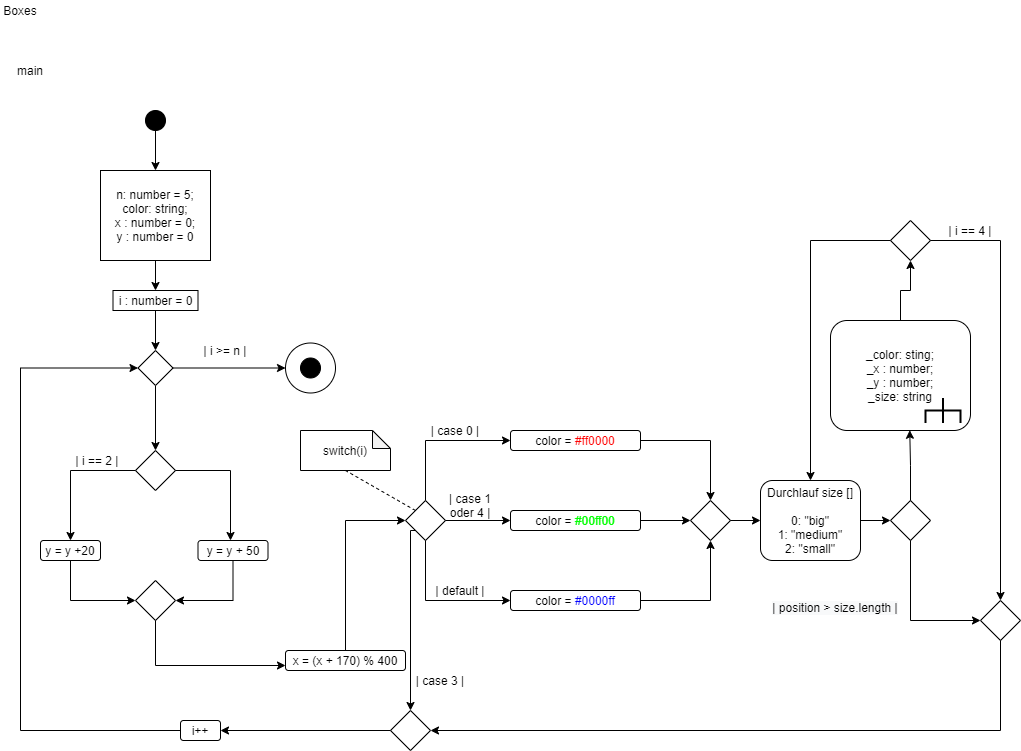

The diagram above was exported from draw.io. Its source (the exported page's mxGraphModel, read from the mxfile embedded in the PNG):
<mxGraphModel dx="1024" dy="592" grid="1" gridSize="10" guides="1" tooltips="1" connect="1" arrows="1" fold="1" page="1" pageScale="1" pageWidth="1169" pageHeight="827" math="0" shadow="0">
  <root>
    <mxCell id="0" />
    <mxCell id="1" parent="0" />
    <mxCell id="WO2D4ItSdlsIG8OJ9DgZ-1" value="main" style="text;html=1;strokeColor=none;fillColor=none;align=center;verticalAlign=middle;whiteSpace=wrap;rounded=0;" vertex="1" parent="1">
      <mxGeometry x="40" y="80" width="40" height="20" as="geometry" />
    </mxCell>
    <mxCell id="WO2D4ItSdlsIG8OJ9DgZ-2" value="Boxes" style="text;html=1;strokeColor=none;fillColor=none;align=center;verticalAlign=middle;whiteSpace=wrap;rounded=0;" vertex="1" parent="1">
      <mxGeometry x="30" y="20" width="40" height="20" as="geometry" />
    </mxCell>
    <mxCell id="WO2D4ItSdlsIG8OJ9DgZ-6" style="edgeStyle=orthogonalEdgeStyle;rounded=0;orthogonalLoop=1;jettySize=auto;html=1;exitX=0.5;exitY=1;exitDx=0;exitDy=0;entryX=0.5;entryY=0;entryDx=0;entryDy=0;" edge="1" parent="1" source="WO2D4ItSdlsIG8OJ9DgZ-5" target="WO2D4ItSdlsIG8OJ9DgZ-7">
      <mxGeometry relative="1" as="geometry">
        <mxPoint x="185" y="210" as="targetPoint" />
      </mxGeometry>
    </mxCell>
    <mxCell id="WO2D4ItSdlsIG8OJ9DgZ-5" value="" style="ellipse;whiteSpace=wrap;html=1;aspect=fixed;fillColor=#000000;" vertex="1" parent="1">
      <mxGeometry x="175" y="130" width="20" height="20" as="geometry" />
    </mxCell>
    <mxCell id="WO2D4ItSdlsIG8OJ9DgZ-12" style="edgeStyle=orthogonalEdgeStyle;rounded=0;orthogonalLoop=1;jettySize=auto;html=1;exitX=0.5;exitY=1;exitDx=0;exitDy=0;" edge="1" parent="1" source="WO2D4ItSdlsIG8OJ9DgZ-7" target="WO2D4ItSdlsIG8OJ9DgZ-13">
      <mxGeometry relative="1" as="geometry">
        <mxPoint x="185" y="350" as="targetPoint" />
      </mxGeometry>
    </mxCell>
    <mxCell id="WO2D4ItSdlsIG8OJ9DgZ-7" value="n: number = 5;&lt;br&gt;color: string;&lt;br&gt;x : number = 0;&lt;br&gt;y : number = 0" style="text;html=1;fillColor=none;align=center;verticalAlign=middle;whiteSpace=wrap;rounded=0;strokeColor=#000000;" vertex="1" parent="1">
      <mxGeometry x="130" y="190" width="110" height="90" as="geometry" />
    </mxCell>
    <mxCell id="WO2D4ItSdlsIG8OJ9DgZ-10" style="edgeStyle=orthogonalEdgeStyle;rounded=0;orthogonalLoop=1;jettySize=auto;html=1;entryX=0;entryY=0.5;entryDx=0;entryDy=0;" edge="1" parent="1" source="WO2D4ItSdlsIG8OJ9DgZ-9" target="WO2D4ItSdlsIG8OJ9DgZ-21">
      <mxGeometry relative="1" as="geometry">
        <mxPoint x="290" y="387.5" as="targetPoint" />
      </mxGeometry>
    </mxCell>
    <mxCell id="WO2D4ItSdlsIG8OJ9DgZ-22" style="edgeStyle=orthogonalEdgeStyle;rounded=0;orthogonalLoop=1;jettySize=auto;html=1;exitX=0.5;exitY=1;exitDx=0;exitDy=0;" edge="1" parent="1" source="WO2D4ItSdlsIG8OJ9DgZ-9">
      <mxGeometry relative="1" as="geometry">
        <mxPoint x="185" y="470" as="targetPoint" />
      </mxGeometry>
    </mxCell>
    <mxCell id="WO2D4ItSdlsIG8OJ9DgZ-9" value="" style="rhombus;whiteSpace=wrap;html=1;" vertex="1" parent="1">
      <mxGeometry x="167.5" y="370" width="35" height="35" as="geometry" />
    </mxCell>
    <mxCell id="WO2D4ItSdlsIG8OJ9DgZ-15" style="edgeStyle=orthogonalEdgeStyle;rounded=0;orthogonalLoop=1;jettySize=auto;html=1;entryX=0.5;entryY=0;entryDx=0;entryDy=0;" edge="1" parent="1" source="WO2D4ItSdlsIG8OJ9DgZ-13" target="WO2D4ItSdlsIG8OJ9DgZ-9">
      <mxGeometry relative="1" as="geometry">
        <mxPoint x="185" y="410" as="targetPoint" />
      </mxGeometry>
    </mxCell>
    <mxCell id="WO2D4ItSdlsIG8OJ9DgZ-13" value="i : number = 0" style="text;html=1;fillColor=none;align=center;verticalAlign=middle;whiteSpace=wrap;rounded=0;strokeColor=#000000;" vertex="1" parent="1">
      <mxGeometry x="142.5" y="310" width="85" height="20" as="geometry" />
    </mxCell>
    <mxCell id="WO2D4ItSdlsIG8OJ9DgZ-19" value="| i &amp;gt;= n |" style="text;html=1;strokeColor=none;fillColor=none;align=center;verticalAlign=middle;whiteSpace=wrap;rounded=0;" vertex="1" parent="1">
      <mxGeometry x="220" y="360" width="70" height="20" as="geometry" />
    </mxCell>
    <mxCell id="WO2D4ItSdlsIG8OJ9DgZ-20" value="" style="ellipse;whiteSpace=wrap;html=1;aspect=fixed;strokeColor=#000000;fillColor=#000000;" vertex="1" parent="1">
      <mxGeometry x="330" y="377.5" width="20" height="20" as="geometry" />
    </mxCell>
    <mxCell id="WO2D4ItSdlsIG8OJ9DgZ-21" value="" style="ellipse;whiteSpace=wrap;html=1;aspect=fixed;strokeColor=#000000;fillColor=none;" vertex="1" parent="1">
      <mxGeometry x="315" y="362.5" width="50" height="50" as="geometry" />
    </mxCell>
    <mxCell id="WO2D4ItSdlsIG8OJ9DgZ-26" style="edgeStyle=orthogonalEdgeStyle;rounded=0;orthogonalLoop=1;jettySize=auto;html=1;" edge="1" parent="1" source="WO2D4ItSdlsIG8OJ9DgZ-25">
      <mxGeometry relative="1" as="geometry">
        <mxPoint x="260" y="560" as="targetPoint" />
      </mxGeometry>
    </mxCell>
    <mxCell id="WO2D4ItSdlsIG8OJ9DgZ-27" style="edgeStyle=orthogonalEdgeStyle;rounded=0;orthogonalLoop=1;jettySize=auto;html=1;entryX=0.5;entryY=0;entryDx=0;entryDy=0;" edge="1" parent="1" source="WO2D4ItSdlsIG8OJ9DgZ-25" target="WO2D4ItSdlsIG8OJ9DgZ-30">
      <mxGeometry relative="1" as="geometry">
        <mxPoint x="100" y="570" as="targetPoint" />
      </mxGeometry>
    </mxCell>
    <mxCell id="WO2D4ItSdlsIG8OJ9DgZ-25" value="" style="rhombus;whiteSpace=wrap;html=1;strokeColor=#000000;fillColor=none;" vertex="1" parent="1">
      <mxGeometry x="165" y="470" width="40" height="40" as="geometry" />
    </mxCell>
    <mxCell id="WO2D4ItSdlsIG8OJ9DgZ-29" value="| i == 2 |" style="text;html=1;strokeColor=none;fillColor=none;align=center;verticalAlign=middle;whiteSpace=wrap;rounded=0;" vertex="1" parent="1">
      <mxGeometry x="102.5" y="470" width="47.5" height="20" as="geometry" />
    </mxCell>
    <mxCell id="WO2D4ItSdlsIG8OJ9DgZ-34" style="edgeStyle=orthogonalEdgeStyle;rounded=0;orthogonalLoop=1;jettySize=auto;html=1;exitX=0.5;exitY=1;exitDx=0;exitDy=0;entryX=0;entryY=0.5;entryDx=0;entryDy=0;" edge="1" parent="1" source="WO2D4ItSdlsIG8OJ9DgZ-30" target="WO2D4ItSdlsIG8OJ9DgZ-33">
      <mxGeometry relative="1" as="geometry" />
    </mxCell>
    <mxCell id="WO2D4ItSdlsIG8OJ9DgZ-30" value="y = y +20" style="text;html=1;fillColor=none;align=center;verticalAlign=middle;whiteSpace=wrap;rounded=1;strokeColor=#000000;glass=0;" vertex="1" parent="1">
      <mxGeometry x="70" y="560" width="60" height="20" as="geometry" />
    </mxCell>
    <mxCell id="WO2D4ItSdlsIG8OJ9DgZ-35" style="edgeStyle=orthogonalEdgeStyle;rounded=0;orthogonalLoop=1;jettySize=auto;html=1;exitX=0.5;exitY=1;exitDx=0;exitDy=0;entryX=1;entryY=0.5;entryDx=0;entryDy=0;" edge="1" parent="1" source="WO2D4ItSdlsIG8OJ9DgZ-32" target="WO2D4ItSdlsIG8OJ9DgZ-33">
      <mxGeometry relative="1" as="geometry" />
    </mxCell>
    <mxCell id="WO2D4ItSdlsIG8OJ9DgZ-32" value="y = y + 50" style="rounded=1;whiteSpace=wrap;html=1;glass=0;strokeColor=#000000;fillColor=none;" vertex="1" parent="1">
      <mxGeometry x="227.5" y="560" width="70" height="20" as="geometry" />
    </mxCell>
    <mxCell id="WO2D4ItSdlsIG8OJ9DgZ-37" style="edgeStyle=orthogonalEdgeStyle;rounded=0;orthogonalLoop=1;jettySize=auto;html=1;exitX=0.5;exitY=1;exitDx=0;exitDy=0;entryX=0;entryY=0.75;entryDx=0;entryDy=0;" edge="1" parent="1" source="WO2D4ItSdlsIG8OJ9DgZ-33" target="WO2D4ItSdlsIG8OJ9DgZ-36">
      <mxGeometry relative="1" as="geometry" />
    </mxCell>
    <mxCell id="WO2D4ItSdlsIG8OJ9DgZ-33" value="" style="rhombus;whiteSpace=wrap;html=1;rounded=0;glass=0;strokeColor=#000000;fillColor=none;" vertex="1" parent="1">
      <mxGeometry x="165" y="600" width="40" height="40" as="geometry" />
    </mxCell>
    <mxCell id="WO2D4ItSdlsIG8OJ9DgZ-39" style="edgeStyle=orthogonalEdgeStyle;rounded=0;orthogonalLoop=1;jettySize=auto;html=1;entryX=0;entryY=0.5;entryDx=0;entryDy=0;" edge="1" parent="1" source="WO2D4ItSdlsIG8OJ9DgZ-36" target="WO2D4ItSdlsIG8OJ9DgZ-38">
      <mxGeometry relative="1" as="geometry" />
    </mxCell>
    <mxCell id="WO2D4ItSdlsIG8OJ9DgZ-36" value="x = (x + 170) % 400" style="text;html=1;fillColor=none;align=center;verticalAlign=middle;whiteSpace=wrap;rounded=1;glass=0;strokeColor=#000000;" vertex="1" parent="1">
      <mxGeometry x="315" y="670" width="120" height="20" as="geometry" />
    </mxCell>
    <mxCell id="WO2D4ItSdlsIG8OJ9DgZ-44" style="edgeStyle=orthogonalEdgeStyle;rounded=0;orthogonalLoop=1;jettySize=auto;html=1;exitX=0.5;exitY=0;exitDx=0;exitDy=0;entryX=0;entryY=0.5;entryDx=0;entryDy=0;strokeColor=#000000;" edge="1" parent="1" source="WO2D4ItSdlsIG8OJ9DgZ-38" target="WO2D4ItSdlsIG8OJ9DgZ-43">
      <mxGeometry relative="1" as="geometry" />
    </mxCell>
    <mxCell id="WO2D4ItSdlsIG8OJ9DgZ-47" style="edgeStyle=orthogonalEdgeStyle;rounded=0;orthogonalLoop=1;jettySize=auto;html=1;exitX=1;exitY=0.5;exitDx=0;exitDy=0;entryX=0;entryY=0.5;entryDx=0;entryDy=0;strokeColor=#000000;" edge="1" parent="1" source="WO2D4ItSdlsIG8OJ9DgZ-38" target="WO2D4ItSdlsIG8OJ9DgZ-46">
      <mxGeometry relative="1" as="geometry" />
    </mxCell>
    <mxCell id="WO2D4ItSdlsIG8OJ9DgZ-50" style="edgeStyle=orthogonalEdgeStyle;rounded=0;orthogonalLoop=1;jettySize=auto;html=1;exitX=0.5;exitY=1;exitDx=0;exitDy=0;entryX=0;entryY=0.5;entryDx=0;entryDy=0;strokeColor=#000000;" edge="1" parent="1" source="WO2D4ItSdlsIG8OJ9DgZ-38" target="WO2D4ItSdlsIG8OJ9DgZ-49">
      <mxGeometry relative="1" as="geometry" />
    </mxCell>
    <mxCell id="WO2D4ItSdlsIG8OJ9DgZ-52" style="edgeStyle=orthogonalEdgeStyle;rounded=0;orthogonalLoop=1;jettySize=auto;html=1;exitX=0;exitY=1;exitDx=0;exitDy=0;strokeColor=#000000;entryX=0.5;entryY=0;entryDx=0;entryDy=0;" edge="1" parent="1" source="WO2D4ItSdlsIG8OJ9DgZ-38" target="WO2D4ItSdlsIG8OJ9DgZ-53">
      <mxGeometry relative="1" as="geometry">
        <mxPoint x="445" y="720" as="targetPoint" />
        <Array as="points">
          <mxPoint x="440" y="550" />
        </Array>
      </mxGeometry>
    </mxCell>
    <mxCell id="WO2D4ItSdlsIG8OJ9DgZ-38" value="" style="rhombus;whiteSpace=wrap;html=1;rounded=0;glass=0;strokeColor=#000000;fillColor=none;" vertex="1" parent="1">
      <mxGeometry x="435" y="520" width="40" height="40" as="geometry" />
    </mxCell>
    <mxCell id="WO2D4ItSdlsIG8OJ9DgZ-40" value="switch(i)" style="shape=note;whiteSpace=wrap;html=1;backgroundOutline=1;darkOpacity=0.05;rounded=0;glass=0;strokeColor=#000000;fillColor=none;size=18;" vertex="1" parent="1">
      <mxGeometry x="330" y="450" width="90" height="40" as="geometry" />
    </mxCell>
    <mxCell id="WO2D4ItSdlsIG8OJ9DgZ-42" value="" style="endArrow=none;dashed=1;html=1;exitX=0;exitY=0;exitDx=0;exitDy=0;entryX=0.5;entryY=1;entryDx=0;entryDy=0;entryPerimeter=0;" edge="1" parent="1" source="WO2D4ItSdlsIG8OJ9DgZ-38" target="WO2D4ItSdlsIG8OJ9DgZ-40">
      <mxGeometry width="50" height="50" relative="1" as="geometry">
        <mxPoint x="350" y="580" as="sourcePoint" />
        <mxPoint x="400" y="530" as="targetPoint" />
      </mxGeometry>
    </mxCell>
    <mxCell id="WO2D4ItSdlsIG8OJ9DgZ-62" style="edgeStyle=orthogonalEdgeStyle;rounded=0;orthogonalLoop=1;jettySize=auto;html=1;exitX=1;exitY=0.5;exitDx=0;exitDy=0;entryX=0.5;entryY=0;entryDx=0;entryDy=0;strokeColor=#000000;" edge="1" parent="1" source="WO2D4ItSdlsIG8OJ9DgZ-43" target="WO2D4ItSdlsIG8OJ9DgZ-59">
      <mxGeometry relative="1" as="geometry" />
    </mxCell>
    <mxCell id="WO2D4ItSdlsIG8OJ9DgZ-43" value="color = &lt;font color=&quot;#ff0000&quot;&gt;#ff0000&lt;/font&gt;" style="text;html=1;fillColor=none;align=center;verticalAlign=middle;whiteSpace=wrap;rounded=1;glass=0;strokeColor=#000000;" vertex="1" parent="1">
      <mxGeometry x="540" y="450" width="130" height="20" as="geometry" />
    </mxCell>
    <mxCell id="WO2D4ItSdlsIG8OJ9DgZ-45" value="| case 0 |" style="text;html=1;strokeColor=none;fillColor=none;align=center;verticalAlign=middle;whiteSpace=wrap;rounded=0;glass=0;" vertex="1" parent="1">
      <mxGeometry x="450" y="440" width="70" height="20" as="geometry" />
    </mxCell>
    <mxCell id="WO2D4ItSdlsIG8OJ9DgZ-60" style="edgeStyle=orthogonalEdgeStyle;rounded=0;orthogonalLoop=1;jettySize=auto;html=1;entryX=0;entryY=0.5;entryDx=0;entryDy=0;strokeColor=#000000;" edge="1" parent="1" source="WO2D4ItSdlsIG8OJ9DgZ-46" target="WO2D4ItSdlsIG8OJ9DgZ-59">
      <mxGeometry relative="1" as="geometry" />
    </mxCell>
    <mxCell id="WO2D4ItSdlsIG8OJ9DgZ-46" value="color = &lt;font color=&quot;#00ff00&quot;&gt;#00ff00&lt;/font&gt;" style="rounded=1;whiteSpace=wrap;html=1;glass=0;strokeColor=#000000;fillColor=none;" vertex="1" parent="1">
      <mxGeometry x="540" y="530" width="130" height="20" as="geometry" />
    </mxCell>
    <mxCell id="WO2D4ItSdlsIG8OJ9DgZ-48" value="| case 1 oder 4 |" style="text;html=1;strokeColor=none;fillColor=none;align=center;verticalAlign=middle;whiteSpace=wrap;rounded=0;glass=0;" vertex="1" parent="1">
      <mxGeometry x="470" y="510" width="60" height="30" as="geometry" />
    </mxCell>
    <mxCell id="WO2D4ItSdlsIG8OJ9DgZ-63" style="edgeStyle=orthogonalEdgeStyle;rounded=0;orthogonalLoop=1;jettySize=auto;html=1;exitX=1;exitY=0.5;exitDx=0;exitDy=0;entryX=0.5;entryY=1;entryDx=0;entryDy=0;strokeColor=#000000;" edge="1" parent="1" source="WO2D4ItSdlsIG8OJ9DgZ-49" target="WO2D4ItSdlsIG8OJ9DgZ-59">
      <mxGeometry relative="1" as="geometry" />
    </mxCell>
    <mxCell id="WO2D4ItSdlsIG8OJ9DgZ-49" value="color =&lt;font color=&quot;#0000ff&quot;&gt; #0000ff&lt;/font&gt;" style="text;html=1;fillColor=none;align=center;verticalAlign=middle;whiteSpace=wrap;rounded=1;glass=0;strokeColor=#000000;" vertex="1" parent="1">
      <mxGeometry x="540" y="610" width="130" height="20" as="geometry" />
    </mxCell>
    <mxCell id="WO2D4ItSdlsIG8OJ9DgZ-56" style="edgeStyle=orthogonalEdgeStyle;rounded=0;orthogonalLoop=1;jettySize=auto;html=1;exitX=0;exitY=0.5;exitDx=0;exitDy=0;strokeColor=#000000;" edge="1" parent="1" source="WO2D4ItSdlsIG8OJ9DgZ-53" target="WO2D4ItSdlsIG8OJ9DgZ-55">
      <mxGeometry relative="1" as="geometry" />
    </mxCell>
    <mxCell id="WO2D4ItSdlsIG8OJ9DgZ-53" value="" style="rhombus;whiteSpace=wrap;html=1;rounded=0;glass=0;strokeColor=#000000;fillColor=none;" vertex="1" parent="1">
      <mxGeometry x="420" y="730" width="40" height="40" as="geometry" />
    </mxCell>
    <mxCell id="WO2D4ItSdlsIG8OJ9DgZ-54" value="| case 3 |" style="text;html=1;strokeColor=none;fillColor=none;align=center;verticalAlign=middle;whiteSpace=wrap;rounded=0;glass=0;" vertex="1" parent="1">
      <mxGeometry x="440" y="690" width="60" height="20" as="geometry" />
    </mxCell>
    <mxCell id="WO2D4ItSdlsIG8OJ9DgZ-57" style="edgeStyle=orthogonalEdgeStyle;rounded=0;orthogonalLoop=1;jettySize=auto;html=1;exitX=0;exitY=0.5;exitDx=0;exitDy=0;entryX=0;entryY=0.5;entryDx=0;entryDy=0;strokeColor=#000000;" edge="1" parent="1" source="WO2D4ItSdlsIG8OJ9DgZ-55" target="WO2D4ItSdlsIG8OJ9DgZ-9">
      <mxGeometry relative="1" as="geometry">
        <Array as="points">
          <mxPoint x="50" y="750" />
          <mxPoint x="50" y="388" />
        </Array>
      </mxGeometry>
    </mxCell>
    <mxCell id="WO2D4ItSdlsIG8OJ9DgZ-55" value="i++" style="text;html=1;fillColor=none;align=center;verticalAlign=middle;whiteSpace=wrap;rounded=1;glass=0;strokeColor=#000000;" vertex="1" parent="1">
      <mxGeometry x="210" y="740" width="40" height="20" as="geometry" />
    </mxCell>
    <mxCell id="WO2D4ItSdlsIG8OJ9DgZ-58" value="| default |" style="text;html=1;strokeColor=none;fillColor=none;align=center;verticalAlign=middle;whiteSpace=wrap;rounded=0;glass=0;" vertex="1" parent="1">
      <mxGeometry x="460" y="600" width="60" height="20" as="geometry" />
    </mxCell>
    <mxCell id="WO2D4ItSdlsIG8OJ9DgZ-65" style="edgeStyle=orthogonalEdgeStyle;rounded=0;orthogonalLoop=1;jettySize=auto;html=1;exitX=1;exitY=0.5;exitDx=0;exitDy=0;entryX=0;entryY=0.5;entryDx=0;entryDy=0;strokeColor=#000000;" edge="1" parent="1" source="WO2D4ItSdlsIG8OJ9DgZ-59" target="WO2D4ItSdlsIG8OJ9DgZ-64">
      <mxGeometry relative="1" as="geometry" />
    </mxCell>
    <mxCell id="WO2D4ItSdlsIG8OJ9DgZ-59" value="" style="rhombus;whiteSpace=wrap;html=1;rounded=0;glass=0;strokeColor=#000000;fillColor=none;" vertex="1" parent="1">
      <mxGeometry x="720" y="520" width="40" height="40" as="geometry" />
    </mxCell>
    <mxCell id="WO2D4ItSdlsIG8OJ9DgZ-67" style="edgeStyle=orthogonalEdgeStyle;rounded=0;orthogonalLoop=1;jettySize=auto;html=1;exitX=1;exitY=0.5;exitDx=0;exitDy=0;entryX=0;entryY=0.5;entryDx=0;entryDy=0;strokeColor=#000000;" edge="1" parent="1" source="WO2D4ItSdlsIG8OJ9DgZ-64" target="WO2D4ItSdlsIG8OJ9DgZ-66">
      <mxGeometry relative="1" as="geometry" />
    </mxCell>
    <mxCell id="WO2D4ItSdlsIG8OJ9DgZ-64" value="Durchlauf size []&lt;br&gt;&lt;br&gt;0: &quot;big&quot;&lt;br&gt;1: &quot;medium&quot;&lt;br&gt;2: &quot;small&quot;" style="text;html=1;fillColor=none;align=center;verticalAlign=middle;whiteSpace=wrap;rounded=1;glass=0;strokeColor=#000000;" vertex="1" parent="1">
      <mxGeometry x="790" y="500" width="100" height="80" as="geometry" />
    </mxCell>
    <mxCell id="WO2D4ItSdlsIG8OJ9DgZ-69" style="edgeStyle=orthogonalEdgeStyle;rounded=0;orthogonalLoop=1;jettySize=auto;html=1;exitX=0.5;exitY=1;exitDx=0;exitDy=0;entryX=0;entryY=0.5;entryDx=0;entryDy=0;strokeColor=#000000;" edge="1" parent="1" source="WO2D4ItSdlsIG8OJ9DgZ-66" target="WO2D4ItSdlsIG8OJ9DgZ-68">
      <mxGeometry relative="1" as="geometry" />
    </mxCell>
    <mxCell id="WO2D4ItSdlsIG8OJ9DgZ-78" style="edgeStyle=orthogonalEdgeStyle;rounded=0;orthogonalLoop=1;jettySize=auto;html=1;exitX=0.5;exitY=0;exitDx=0;exitDy=0;entryX=0.566;entryY=0.998;entryDx=0;entryDy=0;entryPerimeter=0;strokeColor=#000000;strokeWidth=1;" edge="1" parent="1" source="WO2D4ItSdlsIG8OJ9DgZ-66" target="WO2D4ItSdlsIG8OJ9DgZ-74">
      <mxGeometry relative="1" as="geometry" />
    </mxCell>
    <mxCell id="WO2D4ItSdlsIG8OJ9DgZ-66" value="" style="rhombus;whiteSpace=wrap;html=1;rounded=0;glass=0;strokeColor=#000000;fillColor=none;" vertex="1" parent="1">
      <mxGeometry x="920" y="520" width="40" height="40" as="geometry" />
    </mxCell>
    <mxCell id="WO2D4ItSdlsIG8OJ9DgZ-73" style="edgeStyle=orthogonalEdgeStyle;rounded=0;orthogonalLoop=1;jettySize=auto;html=1;exitX=0.5;exitY=1;exitDx=0;exitDy=0;entryX=1;entryY=0.5;entryDx=0;entryDy=0;strokeColor=#000000;" edge="1" parent="1" source="WO2D4ItSdlsIG8OJ9DgZ-68" target="WO2D4ItSdlsIG8OJ9DgZ-53">
      <mxGeometry relative="1" as="geometry" />
    </mxCell>
    <mxCell id="WO2D4ItSdlsIG8OJ9DgZ-68" value="" style="rhombus;whiteSpace=wrap;html=1;rounded=0;glass=0;strokeColor=#000000;fillColor=none;" vertex="1" parent="1">
      <mxGeometry x="1010" y="620" width="40" height="40" as="geometry" />
    </mxCell>
    <mxCell id="WO2D4ItSdlsIG8OJ9DgZ-70" value="&lt;br&gt;&lt;span style=&quot;color: rgb(0 , 0 , 0) ; font-family: &amp;#34;helvetica&amp;#34; ; font-size: 12px ; font-style: normal ; font-weight: 400 ; letter-spacing: normal ; text-align: center ; text-indent: 0px ; text-transform: none ; word-spacing: 0px ; background-color: rgb(248 , 249 , 250) ; display: inline ; float: none&quot;&gt;| position &amp;gt; size.length |&lt;/span&gt;" style="text;html=1;strokeColor=none;fillColor=none;align=center;verticalAlign=middle;whiteSpace=wrap;rounded=0;glass=0;" vertex="1" parent="1">
      <mxGeometry x="800" y="610" width="130" height="20" as="geometry" />
    </mxCell>
    <mxCell id="WO2D4ItSdlsIG8OJ9DgZ-79" style="edgeStyle=orthogonalEdgeStyle;rounded=0;orthogonalLoop=1;jettySize=auto;html=1;exitX=0.5;exitY=0;exitDx=0;exitDy=0;entryX=0.5;entryY=1;entryDx=0;entryDy=0;strokeColor=#000000;strokeWidth=1;" edge="1" parent="1" source="WO2D4ItSdlsIG8OJ9DgZ-74" target="WO2D4ItSdlsIG8OJ9DgZ-77">
      <mxGeometry relative="1" as="geometry" />
    </mxCell>
    <mxCell id="WO2D4ItSdlsIG8OJ9DgZ-74" value="_color: sting;&lt;br&gt;_x : number;&lt;br&gt;_y : number;&lt;br&gt;_size: string" style="rounded=1;whiteSpace=wrap;html=1;glass=0;strokeColor=#000000;fillColor=none;" vertex="1" parent="1">
      <mxGeometry x="860" y="340" width="140" height="110" as="geometry" />
    </mxCell>
    <mxCell id="WO2D4ItSdlsIG8OJ9DgZ-75" value="" style="strokeWidth=2;html=1;shape=mxgraph.flowchart.annotation_2;align=left;labelPosition=right;pointerEvents=1;rounded=0;glass=0;fillColor=none;rotation=90;" vertex="1" parent="1">
      <mxGeometry x="960" y="412.5" width="25" height="35" as="geometry" />
    </mxCell>
    <mxCell id="WO2D4ItSdlsIG8OJ9DgZ-76" value="" style="endArrow=none;html=1;strokeColor=#000000;entryX=0;entryY=0.5;entryDx=0;entryDy=0;entryPerimeter=0;exitX=1;exitY=0.5;exitDx=0;exitDy=0;exitPerimeter=0;strokeWidth=2;" edge="1" parent="1" source="WO2D4ItSdlsIG8OJ9DgZ-75" target="WO2D4ItSdlsIG8OJ9DgZ-75">
      <mxGeometry width="50" height="50" relative="1" as="geometry">
        <mxPoint x="840" y="490" as="sourcePoint" />
        <mxPoint x="890" y="440" as="targetPoint" />
      </mxGeometry>
    </mxCell>
    <mxCell id="WO2D4ItSdlsIG8OJ9DgZ-80" style="edgeStyle=orthogonalEdgeStyle;rounded=0;orthogonalLoop=1;jettySize=auto;html=1;exitX=1;exitY=0.5;exitDx=0;exitDy=0;entryX=0.5;entryY=0;entryDx=0;entryDy=0;strokeColor=#000000;strokeWidth=1;" edge="1" parent="1" source="WO2D4ItSdlsIG8OJ9DgZ-77" target="WO2D4ItSdlsIG8OJ9DgZ-68">
      <mxGeometry relative="1" as="geometry" />
    </mxCell>
    <mxCell id="WO2D4ItSdlsIG8OJ9DgZ-81" style="edgeStyle=orthogonalEdgeStyle;rounded=0;orthogonalLoop=1;jettySize=auto;html=1;exitX=0;exitY=0.5;exitDx=0;exitDy=0;entryX=0.5;entryY=0;entryDx=0;entryDy=0;strokeColor=#000000;strokeWidth=1;" edge="1" parent="1" source="WO2D4ItSdlsIG8OJ9DgZ-77" target="WO2D4ItSdlsIG8OJ9DgZ-64">
      <mxGeometry relative="1" as="geometry" />
    </mxCell>
    <mxCell id="WO2D4ItSdlsIG8OJ9DgZ-77" value="" style="rhombus;whiteSpace=wrap;html=1;rounded=0;glass=0;strokeColor=#000000;fillColor=none;" vertex="1" parent="1">
      <mxGeometry x="920" y="240" width="40" height="40" as="geometry" />
    </mxCell>
    <mxCell id="WO2D4ItSdlsIG8OJ9DgZ-82" value="| i == 4 |" style="text;html=1;strokeColor=none;fillColor=none;align=center;verticalAlign=middle;whiteSpace=wrap;rounded=0;glass=0;" vertex="1" parent="1">
      <mxGeometry x="970" y="240" width="60" height="20" as="geometry" />
    </mxCell>
  </root>
</mxGraphModel>